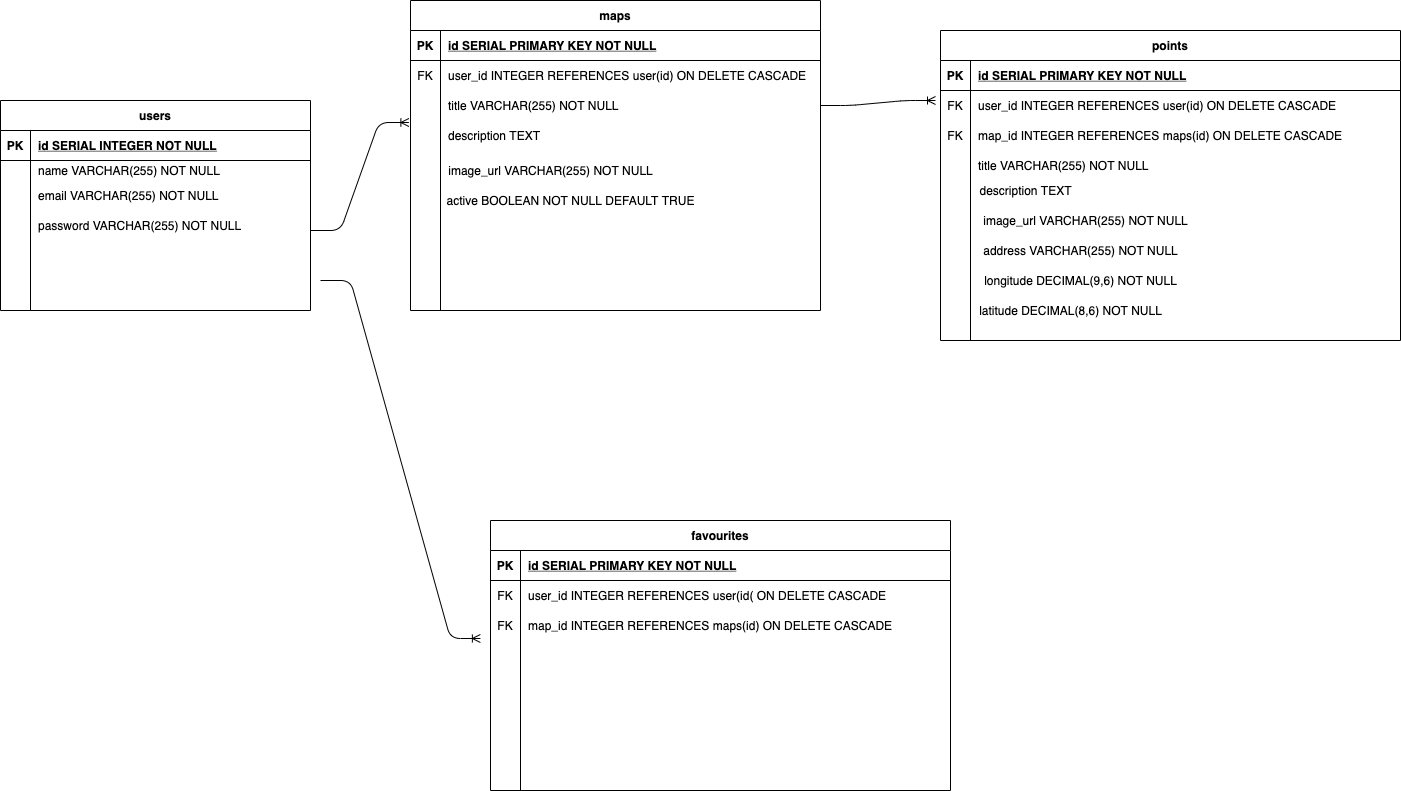

The diagram above was exported from draw.io. Its source (the exported page's mxGraphModel, read from the mxfile embedded in the PNG):
<mxGraphModel dx="1666" dy="826" grid="1" gridSize="10" guides="1" tooltips="1" connect="1" arrows="1" fold="1" page="1" pageScale="1" pageWidth="850" pageHeight="1100" math="0" shadow="0" extFonts="Permanent Marker^https://fonts.googleapis.com/css?family=Permanent+Marker">
  <root>
    <mxCell id="0" />
    <mxCell id="1" parent="0" />
    <mxCell id="z5eikdYZZ8hGVfPNyJyt-1" value="maps" style="shape=table;startSize=30;container=1;collapsible=1;childLayout=tableLayout;fixedRows=1;rowLines=0;fontStyle=1;align=center;resizeLast=1;" vertex="1" parent="1">
      <mxGeometry x="460" y="60" width="410" height="310" as="geometry" />
    </mxCell>
    <mxCell id="z5eikdYZZ8hGVfPNyJyt-2" value="" style="shape=partialRectangle;collapsible=0;dropTarget=0;pointerEvents=0;fillColor=none;top=0;left=0;bottom=1;right=0;points=[[0,0.5],[1,0.5]];portConstraint=eastwest;" vertex="1" parent="z5eikdYZZ8hGVfPNyJyt-1">
      <mxGeometry y="30" width="410" height="30" as="geometry" />
    </mxCell>
    <mxCell id="z5eikdYZZ8hGVfPNyJyt-3" value="PK" style="shape=partialRectangle;connectable=0;fillColor=none;top=0;left=0;bottom=0;right=0;fontStyle=1;overflow=hidden;" vertex="1" parent="z5eikdYZZ8hGVfPNyJyt-2">
      <mxGeometry width="30" height="30" as="geometry" />
    </mxCell>
    <mxCell id="z5eikdYZZ8hGVfPNyJyt-4" value="id SERIAL PRIMARY KEY NOT NULL" style="shape=partialRectangle;connectable=0;fillColor=none;top=0;left=0;bottom=0;right=0;align=left;spacingLeft=6;fontStyle=5;overflow=hidden;" vertex="1" parent="z5eikdYZZ8hGVfPNyJyt-2">
      <mxGeometry x="30" width="380" height="30" as="geometry" />
    </mxCell>
    <mxCell id="z5eikdYZZ8hGVfPNyJyt-5" value="" style="shape=partialRectangle;collapsible=0;dropTarget=0;pointerEvents=0;fillColor=none;top=0;left=0;bottom=0;right=0;points=[[0,0.5],[1,0.5]];portConstraint=eastwest;" vertex="1" parent="z5eikdYZZ8hGVfPNyJyt-1">
      <mxGeometry y="60" width="410" height="30" as="geometry" />
    </mxCell>
    <mxCell id="z5eikdYZZ8hGVfPNyJyt-6" value="FK" style="shape=partialRectangle;connectable=0;fillColor=none;top=0;left=0;bottom=0;right=0;editable=1;overflow=hidden;" vertex="1" parent="z5eikdYZZ8hGVfPNyJyt-5">
      <mxGeometry width="30" height="30" as="geometry" />
    </mxCell>
    <mxCell id="z5eikdYZZ8hGVfPNyJyt-7" value="user_id INTEGER REFERENCES user(id) ON DELETE CASCADE" style="shape=partialRectangle;connectable=0;fillColor=none;top=0;left=0;bottom=0;right=0;align=left;spacingLeft=6;overflow=hidden;" vertex="1" parent="z5eikdYZZ8hGVfPNyJyt-5">
      <mxGeometry x="30" width="380" height="30" as="geometry" />
    </mxCell>
    <mxCell id="z5eikdYZZ8hGVfPNyJyt-8" value="" style="shape=partialRectangle;collapsible=0;dropTarget=0;pointerEvents=0;fillColor=none;top=0;left=0;bottom=0;right=0;points=[[0,0.5],[1,0.5]];portConstraint=eastwest;" vertex="1" parent="z5eikdYZZ8hGVfPNyJyt-1">
      <mxGeometry y="90" width="410" height="30" as="geometry" />
    </mxCell>
    <mxCell id="z5eikdYZZ8hGVfPNyJyt-9" value="" style="shape=partialRectangle;connectable=0;fillColor=none;top=0;left=0;bottom=0;right=0;editable=1;overflow=hidden;" vertex="1" parent="z5eikdYZZ8hGVfPNyJyt-8">
      <mxGeometry width="30" height="30" as="geometry" />
    </mxCell>
    <mxCell id="z5eikdYZZ8hGVfPNyJyt-10" value="title VARCHAR(255) NOT NULL" style="shape=partialRectangle;connectable=0;fillColor=none;top=0;left=0;bottom=0;right=0;align=left;spacingLeft=6;overflow=hidden;" vertex="1" parent="z5eikdYZZ8hGVfPNyJyt-8">
      <mxGeometry x="30" width="380" height="30" as="geometry" />
    </mxCell>
    <mxCell id="z5eikdYZZ8hGVfPNyJyt-11" value="" style="shape=partialRectangle;collapsible=0;dropTarget=0;pointerEvents=0;fillColor=none;top=0;left=0;bottom=0;right=0;points=[[0,0.5],[1,0.5]];portConstraint=eastwest;" vertex="1" parent="z5eikdYZZ8hGVfPNyJyt-1">
      <mxGeometry y="120" width="410" height="30" as="geometry" />
    </mxCell>
    <mxCell id="z5eikdYZZ8hGVfPNyJyt-12" value="" style="shape=partialRectangle;connectable=0;fillColor=none;top=0;left=0;bottom=0;right=0;editable=1;overflow=hidden;" vertex="1" parent="z5eikdYZZ8hGVfPNyJyt-11">
      <mxGeometry width="30" height="30" as="geometry" />
    </mxCell>
    <mxCell id="z5eikdYZZ8hGVfPNyJyt-13" value="description TEXT" style="shape=partialRectangle;connectable=0;fillColor=none;top=0;left=0;bottom=0;right=0;align=left;spacingLeft=6;overflow=hidden;" vertex="1" parent="z5eikdYZZ8hGVfPNyJyt-11">
      <mxGeometry x="30" width="380" height="30" as="geometry" />
    </mxCell>
    <mxCell id="z5eikdYZZ8hGVfPNyJyt-14" value="favourites" style="shape=table;startSize=30;container=1;collapsible=1;childLayout=tableLayout;fixedRows=1;rowLines=0;fontStyle=1;align=center;resizeLast=1;" vertex="1" parent="1">
      <mxGeometry x="540" y="580" width="460" height="270" as="geometry" />
    </mxCell>
    <mxCell id="z5eikdYZZ8hGVfPNyJyt-15" value="" style="shape=partialRectangle;collapsible=0;dropTarget=0;pointerEvents=0;fillColor=none;top=0;left=0;bottom=1;right=0;points=[[0,0.5],[1,0.5]];portConstraint=eastwest;" vertex="1" parent="z5eikdYZZ8hGVfPNyJyt-14">
      <mxGeometry y="30" width="460" height="30" as="geometry" />
    </mxCell>
    <mxCell id="z5eikdYZZ8hGVfPNyJyt-16" value="PK" style="shape=partialRectangle;connectable=0;fillColor=none;top=0;left=0;bottom=0;right=0;fontStyle=1;overflow=hidden;" vertex="1" parent="z5eikdYZZ8hGVfPNyJyt-15">
      <mxGeometry width="30" height="30" as="geometry" />
    </mxCell>
    <mxCell id="z5eikdYZZ8hGVfPNyJyt-17" value="id SERIAL PRIMARY KEY NOT NULL" style="shape=partialRectangle;connectable=0;fillColor=none;top=0;left=0;bottom=0;right=0;align=left;spacingLeft=6;fontStyle=5;overflow=hidden;" vertex="1" parent="z5eikdYZZ8hGVfPNyJyt-15">
      <mxGeometry x="30" width="430" height="30" as="geometry" />
    </mxCell>
    <mxCell id="z5eikdYZZ8hGVfPNyJyt-18" value="" style="shape=partialRectangle;collapsible=0;dropTarget=0;pointerEvents=0;fillColor=none;top=0;left=0;bottom=0;right=0;points=[[0,0.5],[1,0.5]];portConstraint=eastwest;" vertex="1" parent="z5eikdYZZ8hGVfPNyJyt-14">
      <mxGeometry y="60" width="460" height="30" as="geometry" />
    </mxCell>
    <mxCell id="z5eikdYZZ8hGVfPNyJyt-19" value="FK" style="shape=partialRectangle;connectable=0;fillColor=none;top=0;left=0;bottom=0;right=0;editable=1;overflow=hidden;" vertex="1" parent="z5eikdYZZ8hGVfPNyJyt-18">
      <mxGeometry width="30" height="30" as="geometry" />
    </mxCell>
    <mxCell id="z5eikdYZZ8hGVfPNyJyt-20" value="user_id INTEGER REFERENCES user(id( ON DELETE CASCADE" style="shape=partialRectangle;connectable=0;fillColor=none;top=0;left=0;bottom=0;right=0;align=left;spacingLeft=6;overflow=hidden;" vertex="1" parent="z5eikdYZZ8hGVfPNyJyt-18">
      <mxGeometry x="30" width="430" height="30" as="geometry" />
    </mxCell>
    <mxCell id="z5eikdYZZ8hGVfPNyJyt-21" value="" style="shape=partialRectangle;collapsible=0;dropTarget=0;pointerEvents=0;fillColor=none;top=0;left=0;bottom=0;right=0;points=[[0,0.5],[1,0.5]];portConstraint=eastwest;" vertex="1" parent="z5eikdYZZ8hGVfPNyJyt-14">
      <mxGeometry y="90" width="460" height="30" as="geometry" />
    </mxCell>
    <mxCell id="z5eikdYZZ8hGVfPNyJyt-22" value="FK" style="shape=partialRectangle;connectable=0;fillColor=none;top=0;left=0;bottom=0;right=0;editable=1;overflow=hidden;" vertex="1" parent="z5eikdYZZ8hGVfPNyJyt-21">
      <mxGeometry width="30" height="30" as="geometry" />
    </mxCell>
    <mxCell id="z5eikdYZZ8hGVfPNyJyt-23" value="map_id INTEGER REFERENCES maps(id) ON DELETE CASCADE " style="shape=partialRectangle;connectable=0;fillColor=none;top=0;left=0;bottom=0;right=0;align=left;spacingLeft=6;overflow=hidden;" vertex="1" parent="z5eikdYZZ8hGVfPNyJyt-21">
      <mxGeometry x="30" width="430" height="30" as="geometry" />
    </mxCell>
    <mxCell id="z5eikdYZZ8hGVfPNyJyt-24" value="" style="shape=partialRectangle;collapsible=0;dropTarget=0;pointerEvents=0;fillColor=none;top=0;left=0;bottom=0;right=0;points=[[0,0.5],[1,0.5]];portConstraint=eastwest;" vertex="1" parent="z5eikdYZZ8hGVfPNyJyt-14">
      <mxGeometry y="120" width="460" height="30" as="geometry" />
    </mxCell>
    <mxCell id="z5eikdYZZ8hGVfPNyJyt-25" value="" style="shape=partialRectangle;connectable=0;fillColor=none;top=0;left=0;bottom=0;right=0;editable=1;overflow=hidden;" vertex="1" parent="z5eikdYZZ8hGVfPNyJyt-24">
      <mxGeometry width="30" height="30" as="geometry" />
    </mxCell>
    <mxCell id="z5eikdYZZ8hGVfPNyJyt-26" value="" style="shape=partialRectangle;connectable=0;fillColor=none;top=0;left=0;bottom=0;right=0;align=left;spacingLeft=6;overflow=hidden;" vertex="1" parent="z5eikdYZZ8hGVfPNyJyt-24">
      <mxGeometry x="30" width="430" height="30" as="geometry" />
    </mxCell>
    <mxCell id="z5eikdYZZ8hGVfPNyJyt-27" value="points" style="shape=table;startSize=30;container=1;collapsible=1;childLayout=tableLayout;fixedRows=1;rowLines=0;fontStyle=1;align=center;resizeLast=1;" vertex="1" parent="1">
      <mxGeometry x="990" y="90" width="460" height="310" as="geometry" />
    </mxCell>
    <mxCell id="z5eikdYZZ8hGVfPNyJyt-28" value="" style="shape=partialRectangle;collapsible=0;dropTarget=0;pointerEvents=0;fillColor=none;top=0;left=0;bottom=1;right=0;points=[[0,0.5],[1,0.5]];portConstraint=eastwest;" vertex="1" parent="z5eikdYZZ8hGVfPNyJyt-27">
      <mxGeometry y="30" width="460" height="30" as="geometry" />
    </mxCell>
    <mxCell id="z5eikdYZZ8hGVfPNyJyt-29" value="PK" style="shape=partialRectangle;connectable=0;fillColor=none;top=0;left=0;bottom=0;right=0;fontStyle=1;overflow=hidden;" vertex="1" parent="z5eikdYZZ8hGVfPNyJyt-28">
      <mxGeometry width="30" height="30" as="geometry" />
    </mxCell>
    <mxCell id="z5eikdYZZ8hGVfPNyJyt-30" value="id SERIAL PRIMARY KEY NOT NULL" style="shape=partialRectangle;connectable=0;fillColor=none;top=0;left=0;bottom=0;right=0;align=left;spacingLeft=6;fontStyle=5;overflow=hidden;" vertex="1" parent="z5eikdYZZ8hGVfPNyJyt-28">
      <mxGeometry x="30" width="430" height="30" as="geometry" />
    </mxCell>
    <mxCell id="z5eikdYZZ8hGVfPNyJyt-31" value="" style="shape=partialRectangle;collapsible=0;dropTarget=0;pointerEvents=0;fillColor=none;top=0;left=0;bottom=0;right=0;points=[[0,0.5],[1,0.5]];portConstraint=eastwest;" vertex="1" parent="z5eikdYZZ8hGVfPNyJyt-27">
      <mxGeometry y="60" width="460" height="30" as="geometry" />
    </mxCell>
    <mxCell id="z5eikdYZZ8hGVfPNyJyt-32" value="FK" style="shape=partialRectangle;connectable=0;fillColor=none;top=0;left=0;bottom=0;right=0;editable=1;overflow=hidden;" vertex="1" parent="z5eikdYZZ8hGVfPNyJyt-31">
      <mxGeometry width="30" height="30" as="geometry" />
    </mxCell>
    <mxCell id="z5eikdYZZ8hGVfPNyJyt-33" value="user_id INTEGER REFERENCES user(id) ON DELETE CASCADE" style="shape=partialRectangle;connectable=0;fillColor=none;top=0;left=0;bottom=0;right=0;align=left;spacingLeft=6;overflow=hidden;" vertex="1" parent="z5eikdYZZ8hGVfPNyJyt-31">
      <mxGeometry x="30" width="430" height="30" as="geometry" />
    </mxCell>
    <mxCell id="z5eikdYZZ8hGVfPNyJyt-34" value="" style="shape=partialRectangle;collapsible=0;dropTarget=0;pointerEvents=0;fillColor=none;top=0;left=0;bottom=0;right=0;points=[[0,0.5],[1,0.5]];portConstraint=eastwest;" vertex="1" parent="z5eikdYZZ8hGVfPNyJyt-27">
      <mxGeometry y="90" width="460" height="30" as="geometry" />
    </mxCell>
    <mxCell id="z5eikdYZZ8hGVfPNyJyt-35" value="FK" style="shape=partialRectangle;connectable=0;fillColor=none;top=0;left=0;bottom=0;right=0;editable=1;overflow=hidden;" vertex="1" parent="z5eikdYZZ8hGVfPNyJyt-34">
      <mxGeometry width="30" height="30" as="geometry" />
    </mxCell>
    <mxCell id="z5eikdYZZ8hGVfPNyJyt-36" value="map_id INTEGER REFERENCES maps(id) ON DELETE CASCADE " style="shape=partialRectangle;connectable=0;fillColor=none;top=0;left=0;bottom=0;right=0;align=left;spacingLeft=6;overflow=hidden;" vertex="1" parent="z5eikdYZZ8hGVfPNyJyt-34">
      <mxGeometry x="30" width="430" height="30" as="geometry" />
    </mxCell>
    <mxCell id="z5eikdYZZ8hGVfPNyJyt-37" value="" style="shape=partialRectangle;collapsible=0;dropTarget=0;pointerEvents=0;fillColor=none;top=0;left=0;bottom=0;right=0;points=[[0,0.5],[1,0.5]];portConstraint=eastwest;" vertex="1" parent="z5eikdYZZ8hGVfPNyJyt-27">
      <mxGeometry y="120" width="460" height="30" as="geometry" />
    </mxCell>
    <mxCell id="z5eikdYZZ8hGVfPNyJyt-38" value="" style="shape=partialRectangle;connectable=0;fillColor=none;top=0;left=0;bottom=0;right=0;editable=1;overflow=hidden;" vertex="1" parent="z5eikdYZZ8hGVfPNyJyt-37">
      <mxGeometry width="30" height="30" as="geometry" />
    </mxCell>
    <mxCell id="z5eikdYZZ8hGVfPNyJyt-39" value="title VARCHAR(255) NOT NULL" style="shape=partialRectangle;connectable=0;fillColor=none;top=0;left=0;bottom=0;right=0;align=left;spacingLeft=6;overflow=hidden;" vertex="1" parent="z5eikdYZZ8hGVfPNyJyt-37">
      <mxGeometry x="30" width="430" height="30" as="geometry" />
    </mxCell>
    <mxCell id="z5eikdYZZ8hGVfPNyJyt-40" value="users" style="shape=table;startSize=30;container=1;collapsible=1;childLayout=tableLayout;fixedRows=1;rowLines=0;fontStyle=1;align=center;resizeLast=1;" vertex="1" parent="1">
      <mxGeometry x="50" y="160" width="310" height="210" as="geometry" />
    </mxCell>
    <mxCell id="z5eikdYZZ8hGVfPNyJyt-41" value="" style="shape=partialRectangle;collapsible=0;dropTarget=0;pointerEvents=0;fillColor=none;top=0;left=0;bottom=1;right=0;points=[[0,0.5],[1,0.5]];portConstraint=eastwest;" vertex="1" parent="z5eikdYZZ8hGVfPNyJyt-40">
      <mxGeometry y="30" width="310" height="30" as="geometry" />
    </mxCell>
    <mxCell id="z5eikdYZZ8hGVfPNyJyt-42" value="PK" style="shape=partialRectangle;connectable=0;fillColor=none;top=0;left=0;bottom=0;right=0;fontStyle=1;overflow=hidden;" vertex="1" parent="z5eikdYZZ8hGVfPNyJyt-41">
      <mxGeometry width="30" height="30" as="geometry" />
    </mxCell>
    <mxCell id="z5eikdYZZ8hGVfPNyJyt-43" value="id SERIAL INTEGER NOT NULL" style="shape=partialRectangle;connectable=0;fillColor=none;top=0;left=0;bottom=0;right=0;align=left;spacingLeft=6;fontStyle=5;overflow=hidden;" vertex="1" parent="z5eikdYZZ8hGVfPNyJyt-41">
      <mxGeometry x="30" width="280" height="30" as="geometry" />
    </mxCell>
    <mxCell id="z5eikdYZZ8hGVfPNyJyt-44" value="" style="shape=partialRectangle;collapsible=0;dropTarget=0;pointerEvents=0;fillColor=none;top=0;left=0;bottom=0;right=0;points=[[0,0.5],[1,0.5]];portConstraint=eastwest;" vertex="1" parent="z5eikdYZZ8hGVfPNyJyt-40">
      <mxGeometry y="60" width="310" height="20" as="geometry" />
    </mxCell>
    <mxCell id="z5eikdYZZ8hGVfPNyJyt-45" value="" style="shape=partialRectangle;connectable=0;fillColor=none;top=0;left=0;bottom=0;right=0;editable=1;overflow=hidden;" vertex="1" parent="z5eikdYZZ8hGVfPNyJyt-44">
      <mxGeometry width="30" height="20" as="geometry" />
    </mxCell>
    <mxCell id="z5eikdYZZ8hGVfPNyJyt-46" value="name VARCHAR(255) NOT NULL " style="shape=partialRectangle;connectable=0;fillColor=none;top=0;left=0;bottom=0;right=0;align=left;spacingLeft=6;overflow=hidden;" vertex="1" parent="z5eikdYZZ8hGVfPNyJyt-44">
      <mxGeometry x="30" width="280" height="20" as="geometry" />
    </mxCell>
    <mxCell id="z5eikdYZZ8hGVfPNyJyt-47" value="" style="shape=partialRectangle;collapsible=0;dropTarget=0;pointerEvents=0;fillColor=none;top=0;left=0;bottom=0;right=0;points=[[0,0.5],[1,0.5]];portConstraint=eastwest;" vertex="1" parent="z5eikdYZZ8hGVfPNyJyt-40">
      <mxGeometry y="80" width="310" height="30" as="geometry" />
    </mxCell>
    <mxCell id="z5eikdYZZ8hGVfPNyJyt-48" value="" style="shape=partialRectangle;connectable=0;fillColor=none;top=0;left=0;bottom=0;right=0;editable=1;overflow=hidden;" vertex="1" parent="z5eikdYZZ8hGVfPNyJyt-47">
      <mxGeometry width="30" height="30" as="geometry" />
    </mxCell>
    <mxCell id="z5eikdYZZ8hGVfPNyJyt-49" value="email VARCHAR(255) NOT NULL" style="shape=partialRectangle;connectable=0;fillColor=none;top=0;left=0;bottom=0;right=0;align=left;spacingLeft=6;overflow=hidden;" vertex="1" parent="z5eikdYZZ8hGVfPNyJyt-47">
      <mxGeometry x="30" width="280" height="30" as="geometry" />
    </mxCell>
    <mxCell id="z5eikdYZZ8hGVfPNyJyt-50" value="" style="shape=partialRectangle;collapsible=0;dropTarget=0;pointerEvents=0;fillColor=none;top=0;left=0;bottom=0;right=0;points=[[0,0.5],[1,0.5]];portConstraint=eastwest;" vertex="1" parent="z5eikdYZZ8hGVfPNyJyt-40">
      <mxGeometry y="110" width="310" height="30" as="geometry" />
    </mxCell>
    <mxCell id="z5eikdYZZ8hGVfPNyJyt-51" value="" style="shape=partialRectangle;connectable=0;fillColor=none;top=0;left=0;bottom=0;right=0;editable=1;overflow=hidden;" vertex="1" parent="z5eikdYZZ8hGVfPNyJyt-50">
      <mxGeometry width="30" height="30" as="geometry" />
    </mxCell>
    <mxCell id="z5eikdYZZ8hGVfPNyJyt-52" value="password VARCHAR(255) NOT NULL" style="shape=partialRectangle;connectable=0;fillColor=none;top=0;left=0;bottom=0;right=0;align=left;spacingLeft=6;overflow=hidden;" vertex="1" parent="z5eikdYZZ8hGVfPNyJyt-50">
      <mxGeometry x="30" width="280" height="30" as="geometry" />
    </mxCell>
    <mxCell id="z5eikdYZZ8hGVfPNyJyt-57" value="" style="edgeStyle=entityRelationEdgeStyle;fontSize=12;html=1;endArrow=ERoneToMany;entryX=-0.004;entryY=0.067;entryDx=0;entryDy=0;entryPerimeter=0;" edge="1" parent="1" target="z5eikdYZZ8hGVfPNyJyt-11">
      <mxGeometry width="100" height="100" relative="1" as="geometry">
        <mxPoint x="360" y="290" as="sourcePoint" />
        <mxPoint x="460" y="190" as="targetPoint" />
      </mxGeometry>
    </mxCell>
    <mxCell id="z5eikdYZZ8hGVfPNyJyt-58" value="" style="edgeStyle=entityRelationEdgeStyle;fontSize=12;html=1;endArrow=ERoneToMany;entryX=-0.022;entryY=-0.067;entryDx=0;entryDy=0;entryPerimeter=0;" edge="1" parent="1" target="z5eikdYZZ8hGVfPNyJyt-24">
      <mxGeometry width="100" height="100" relative="1" as="geometry">
        <mxPoint x="370" y="340" as="sourcePoint" />
        <mxPoint x="470" y="240" as="targetPoint" />
      </mxGeometry>
    </mxCell>
    <mxCell id="z5eikdYZZ8hGVfPNyJyt-59" value="" style="edgeStyle=entityRelationEdgeStyle;fontSize=12;html=1;endArrow=ERoneToMany;exitX=1;exitY=0.5;exitDx=0;exitDy=0;" edge="1" parent="1" source="z5eikdYZZ8hGVfPNyJyt-8">
      <mxGeometry width="100" height="100" relative="1" as="geometry">
        <mxPoint x="730" y="160" as="sourcePoint" />
        <mxPoint x="985" y="160" as="targetPoint" />
      </mxGeometry>
    </mxCell>
    <mxCell id="z5eikdYZZ8hGVfPNyJyt-60" value="description TEXT" style="text;html=1;align=center;verticalAlign=middle;resizable=0;points=[];autosize=1;" vertex="1" parent="1">
      <mxGeometry x="1020" y="240" width="110" height="20" as="geometry" />
    </mxCell>
    <mxCell id="z5eikdYZZ8hGVfPNyJyt-61" value="image_url VARCHAR(255) NOT NULL" style="text;html=1;align=center;verticalAlign=middle;resizable=0;points=[];autosize=1;" vertex="1" parent="1">
      <mxGeometry x="1025" y="270" width="220" height="20" as="geometry" />
    </mxCell>
    <mxCell id="z5eikdYZZ8hGVfPNyJyt-62" value="address VARCHAR(255) NOT NULL" style="text;html=1;align=center;verticalAlign=middle;resizable=0;points=[];autosize=1;" vertex="1" parent="1">
      <mxGeometry x="1025" y="300" width="210" height="20" as="geometry" />
    </mxCell>
    <mxCell id="z5eikdYZZ8hGVfPNyJyt-63" value="longitude DECIMAL(9,6) NOT NULL" style="text;html=1;align=center;verticalAlign=middle;resizable=0;points=[];autosize=1;" vertex="1" parent="1">
      <mxGeometry x="1025" y="330" width="210" height="20" as="geometry" />
    </mxCell>
    <mxCell id="z5eikdYZZ8hGVfPNyJyt-64" value="latitude DECIMAL(8,6) NOT NULL" style="text;html=1;align=center;verticalAlign=middle;resizable=0;points=[];autosize=1;" vertex="1" parent="1">
      <mxGeometry x="1020" y="360" width="200" height="20" as="geometry" />
    </mxCell>
    <mxCell id="z5eikdYZZ8hGVfPNyJyt-66" value="active BOOLEAN NOT NULL DEFAULT TRUE" style="text;html=1;align=center;verticalAlign=middle;resizable=0;points=[];autosize=1;" vertex="1" parent="1">
      <mxGeometry x="490" y="250" width="260" height="20" as="geometry" />
    </mxCell>
    <mxCell id="z5eikdYZZ8hGVfPNyJyt-67" value="image_url VARCHAR(255) NOT NULL" style="text;html=1;align=center;verticalAlign=middle;resizable=0;points=[];autosize=1;" vertex="1" parent="1">
      <mxGeometry x="490" y="220" width="220" height="20" as="geometry" />
    </mxCell>
  </root>
</mxGraphModel>